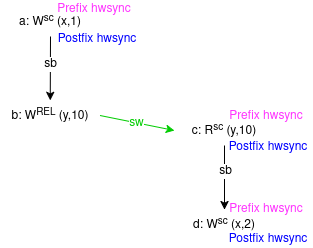

The diagram above was exported from draw.io. Its source (the exported page's mxGraphModel, read from the mxfile embedded in the PNG):
<mxGraphModel dx="880" dy="510" grid="1" gridSize="10" guides="1" tooltips="1" connect="1" arrows="1" fold="1" page="1" pageScale="1" pageWidth="850" pageHeight="1100" math="0" shadow="0">
  <root>
    <mxCell id="0" />
    <mxCell id="1" parent="0" />
    <mxCell id="Wa7gghkHLpVtdwQKRYeb-1" value="a: W&lt;sup&gt;sc&lt;/sup&gt; (x,1)" style="text;html=1;align=center;verticalAlign=middle;whiteSpace=wrap;rounded=0;" vertex="1" parent="1">
      <mxGeometry x="211" y="256" width="100" height="30" as="geometry" />
    </mxCell>
    <mxCell id="Wa7gghkHLpVtdwQKRYeb-2" value="&lt;div&gt;b: W&lt;sup&gt;REL&lt;/sup&gt; (y,10)&lt;/div&gt;" style="text;html=1;align=center;verticalAlign=middle;whiteSpace=wrap;rounded=0;" vertex="1" parent="1">
      <mxGeometry x="211" y="350" width="99.5" height="30" as="geometry" />
    </mxCell>
    <mxCell id="Wa7gghkHLpVtdwQKRYeb-3" value="c: R&lt;sup&gt;sc&lt;/sup&gt; (y,10)" style="text;html=1;align=center;verticalAlign=middle;whiteSpace=wrap;rounded=0;" vertex="1" parent="1">
      <mxGeometry x="385" y="365" width="100" height="30" as="geometry" />
    </mxCell>
    <mxCell id="Wa7gghkHLpVtdwQKRYeb-4" value="d: W&lt;sup&gt;sc&lt;/sup&gt; (x,2)" style="text;html=1;align=center;verticalAlign=middle;whiteSpace=wrap;rounded=0;" vertex="1" parent="1">
      <mxGeometry x="385" y="459" width="100" height="30" as="geometry" />
    </mxCell>
    <mxCell id="Wa7gghkHLpVtdwQKRYeb-5" value="" style="endArrow=classic;html=1;rounded=0;exitX=0.5;exitY=1;exitDx=0;exitDy=0;entryX=0.5;entryY=0;entryDx=0;entryDy=0;" edge="1" parent="1" source="Wa7gghkHLpVtdwQKRYeb-1" target="Wa7gghkHLpVtdwQKRYeb-2">
      <mxGeometry width="50" height="50" relative="1" as="geometry">
        <mxPoint x="400" y="400" as="sourcePoint" />
        <mxPoint x="450" y="350" as="targetPoint" />
      </mxGeometry>
    </mxCell>
    <mxCell id="Wa7gghkHLpVtdwQKRYeb-6" value="sb" style="edgeLabel;html=1;align=center;verticalAlign=middle;resizable=0;points=[];fontSize=12;" vertex="1" connectable="0" parent="Wa7gghkHLpVtdwQKRYeb-5">
      <mxGeometry y="-2" relative="1" as="geometry">
        <mxPoint x="2" y="-4" as="offset" />
      </mxGeometry>
    </mxCell>
    <mxCell id="Wa7gghkHLpVtdwQKRYeb-7" value="" style="endArrow=classic;html=1;rounded=0;exitX=0.5;exitY=1;exitDx=0;exitDy=0;entryX=0.5;entryY=0;entryDx=0;entryDy=0;" edge="1" parent="1" source="Wa7gghkHLpVtdwQKRYeb-3" target="Wa7gghkHLpVtdwQKRYeb-4">
      <mxGeometry width="50" height="50" relative="1" as="geometry">
        <mxPoint x="156" y="295" as="sourcePoint" />
        <mxPoint x="156" y="395" as="targetPoint" />
      </mxGeometry>
    </mxCell>
    <mxCell id="Wa7gghkHLpVtdwQKRYeb-8" value="sb" style="edgeLabel;html=1;align=center;verticalAlign=middle;resizable=0;points=[];fontSize=12;" vertex="1" connectable="0" parent="Wa7gghkHLpVtdwQKRYeb-7">
      <mxGeometry y="-2" relative="1" as="geometry">
        <mxPoint x="2" y="-7" as="offset" />
      </mxGeometry>
    </mxCell>
    <mxCell id="Wa7gghkHLpVtdwQKRYeb-9" value="" style="endArrow=classic;html=1;rounded=0;exitX=1;exitY=0.5;exitDx=0;exitDy=0;strokeColor=#00CC00;fontColor=#00CC00;entryX=0;entryY=0.5;entryDx=0;entryDy=0;" edge="1" parent="1" source="Wa7gghkHLpVtdwQKRYeb-2" target="Wa7gghkHLpVtdwQKRYeb-3">
      <mxGeometry width="50" height="50" relative="1" as="geometry">
        <mxPoint x="400" y="400" as="sourcePoint" />
        <mxPoint x="490" y="350" as="targetPoint" />
      </mxGeometry>
    </mxCell>
    <mxCell id="Wa7gghkHLpVtdwQKRYeb-10" value="sw" style="edgeLabel;html=1;align=center;verticalAlign=middle;resizable=0;points=[];fontColor=#00CC00;fontSize=12;" vertex="1" connectable="0" parent="Wa7gghkHLpVtdwQKRYeb-9">
      <mxGeometry x="-0.0143" relative="1" as="geometry">
        <mxPoint as="offset" />
      </mxGeometry>
    </mxCell>
    <mxCell id="Wa7gghkHLpVtdwQKRYeb-13" value="&lt;div&gt;Prefix hwsync&lt;/div&gt;" style="text;html=1;align=center;verticalAlign=middle;whiteSpace=wrap;rounded=0;fontColor=#FF33FF;" vertex="1" parent="1">
      <mxGeometry x="260" y="250" width="90" height="18" as="geometry" />
    </mxCell>
    <mxCell id="Wa7gghkHLpVtdwQKRYeb-15" value="&lt;div&gt;Prefix hwsync&lt;/div&gt;" style="text;html=1;align=center;verticalAlign=middle;whiteSpace=wrap;rounded=0;fontColor=#FF33FF;" vertex="1" parent="1">
      <mxGeometry x="432" y="357" width="90" height="18" as="geometry" />
    </mxCell>
    <mxCell id="Wa7gghkHLpVtdwQKRYeb-16" value="&lt;div&gt;Prefix hwsync&lt;/div&gt;" style="text;html=1;align=center;verticalAlign=middle;whiteSpace=wrap;rounded=0;fontColor=#FF33FF;" vertex="1" parent="1">
      <mxGeometry x="432" y="450" width="90" height="18" as="geometry" />
    </mxCell>
    <mxCell id="Wa7gghkHLpVtdwQKRYeb-17" value="Postfix hwsync" style="text;html=1;align=center;verticalAlign=middle;whiteSpace=wrap;rounded=0;fontColor=#0000FF;" vertex="1" parent="1">
      <mxGeometry x="263" y="280" width="90" height="18" as="geometry" />
    </mxCell>
    <mxCell id="Wa7gghkHLpVtdwQKRYeb-18" value="Postfix hwsync" style="text;html=1;align=center;verticalAlign=middle;whiteSpace=wrap;rounded=0;fontColor=#0000FF;" vertex="1" parent="1">
      <mxGeometry x="434" y="388" width="90" height="18" as="geometry" />
    </mxCell>
    <mxCell id="Wa7gghkHLpVtdwQKRYeb-19" value="Postfix hwsync" style="text;html=1;align=center;verticalAlign=middle;whiteSpace=wrap;rounded=0;fontColor=#0000FF;" vertex="1" parent="1">
      <mxGeometry x="434" y="480" width="90" height="18" as="geometry" />
    </mxCell>
  </root>
</mxGraphModel>